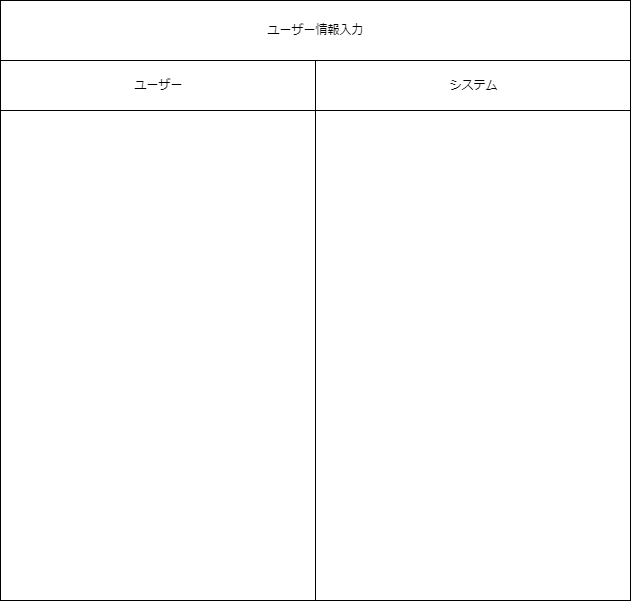

The diagram above was exported from draw.io. Its source (the exported page's mxGraphModel, read from the mxfile embedded in the PNG):
<mxGraphModel dx="574" dy="680" grid="1" gridSize="10" guides="1" tooltips="1" connect="1" arrows="1" fold="1" page="1" pageScale="1" pageWidth="827" pageHeight="1169" math="0" shadow="0">
  <root>
    <mxCell id="0" />
    <mxCell id="1" parent="0" />
    <mxCell id="10" value="" style="group" vertex="1" connectable="0" parent="1">
      <mxGeometry x="40" y="20" width="630" height="600" as="geometry" />
    </mxCell>
    <mxCell id="8" value="" style="group" vertex="1" connectable="0" parent="10">
      <mxGeometry y="60" width="630" height="540" as="geometry" />
    </mxCell>
    <mxCell id="4" value="" style="group" vertex="1" connectable="0" parent="8">
      <mxGeometry width="315" height="540" as="geometry" />
    </mxCell>
    <mxCell id="2" value="" style="html=1;dashed=0;whitespace=wrap;" vertex="1" parent="4">
      <mxGeometry y="50" width="315" height="490" as="geometry" />
    </mxCell>
    <mxCell id="3" value="ユーザー" style="html=1;dashed=0;whitespace=wrap;" vertex="1" parent="4">
      <mxGeometry width="315" height="50" as="geometry" />
    </mxCell>
    <mxCell id="5" value="" style="group" vertex="1" connectable="0" parent="8">
      <mxGeometry x="315" width="315" height="540" as="geometry" />
    </mxCell>
    <mxCell id="6" value="" style="html=1;dashed=0;whitespace=wrap;" vertex="1" parent="5">
      <mxGeometry y="50" width="315" height="490" as="geometry" />
    </mxCell>
    <mxCell id="7" value="システム" style="html=1;dashed=0;whitespace=wrap;" vertex="1" parent="5">
      <mxGeometry width="315" height="50" as="geometry" />
    </mxCell>
    <mxCell id="9" value="ユーザー情報入力" style="html=1;dashed=0;whitespace=wrap;" vertex="1" parent="10">
      <mxGeometry width="630" height="60" as="geometry" />
    </mxCell>
  </root>
</mxGraphModel>